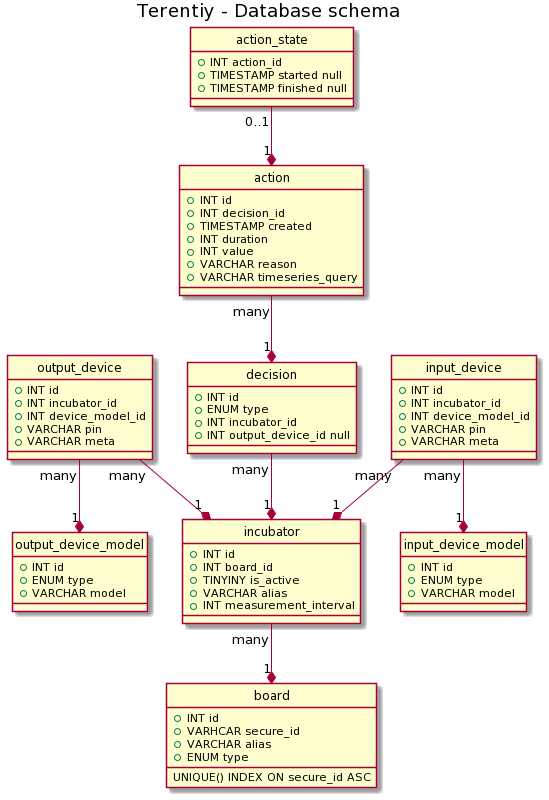

The diagram above was rendered by PlantUML. Its source (embedded in the PNG):
@startuml
hide circle

title Terentiy - Database schema

class board {
  +INT id
  +VARHCAR secure_id
  +VARCHAR alias
  +ENUM type
  UNIQUE() INDEX ON secure_id ASC
}

class incubator {
  +INT id
  +INT board_id
  +TINYINY is_active
  +VARCHAR alias
  +INT measurement_interval
}

class output_device_model {
  +INT id
  +ENUM type
  +VARCHAR model
}

class output_device {
  +INT id
  +INT incubator_id
  +INT device_model_id
  +VARCHAR pin
  +VARCHAR meta
}

class input_device_model {
  +INT id
  +ENUM type
  +VARCHAR model
}

class input_device {
  +INT id
  +INT incubator_id
  +INT device_model_id
  +VARCHAR pin
  +VARCHAR meta
}

class decision {
  +INT id
  +ENUM type
  +INT incubator_id
  +INT output_device_id null
}

class action {
  +INT id
  +INT decision_id
  +TIMESTAMP created
  +INT duration
  +INT value
  +VARCHAR reason
  +VARCHAR timeseries_query
}

class action_state {
  +INT action_id
  +TIMESTAMP started null
  +TIMESTAMP finished null
}


board "1" *-up- "many" incubator
action "1" *-up- "0..1" action_state
input_device_model "1" *-up- "many" input_device
output_device_model "1" *-up- "many" output_device
decision "1" *-up- "many" action
incubator "1" *-up- "many" decision
incubator "1" *-up- "many" input_device
incubator "1" *-up- "many" output_device
@enduml